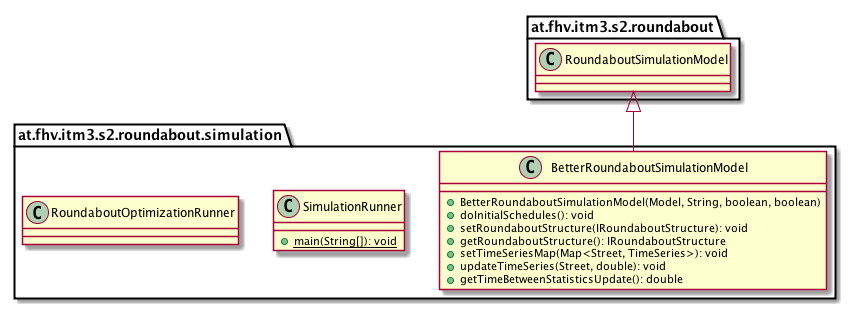

The diagram above was rendered by PlantUML. Its source (embedded in the PNG):
@startuml

    namespace at.fhv.itm3.s2.roundabout.simulation {

        class BetterRoundaboutSimulationModel [[../../../../../at/fhv/itm3/s2/roundabout/simulation/BetterRoundaboutSimulationModel.html]] {
            +BetterRoundaboutSimulationModel(Model, String, boolean, boolean)
            +doInitialSchedules(): void
            +setRoundaboutStructure(IRoundaboutStructure): void
            +getRoundaboutStructure(): IRoundaboutStructure
            +setTimeSeriesMap(Map<Street, TimeSeries>): void
            +updateTimeSeries(Street, double): void
            +getTimeBetweenStatisticsUpdate(): double
        }

        class SimulationRunner [[../../../../../at/fhv/itm3/s2/roundabout/simulation/SimulationRunner.html]] {
            {static} +main(String[]): void
        }

        class RoundaboutOptimizationRunner [[../../../../../at/fhv/itm3/s2/roundabout/simulation/RoundaboutOptimizationRunner.html]] {
        }

        class at.fhv.itm3.s2.roundabout.RoundaboutSimulationModel
        at.fhv.itm3.s2.roundabout.RoundaboutSimulationModel <|-- BetterRoundaboutSimulationModel

    }

@enduml